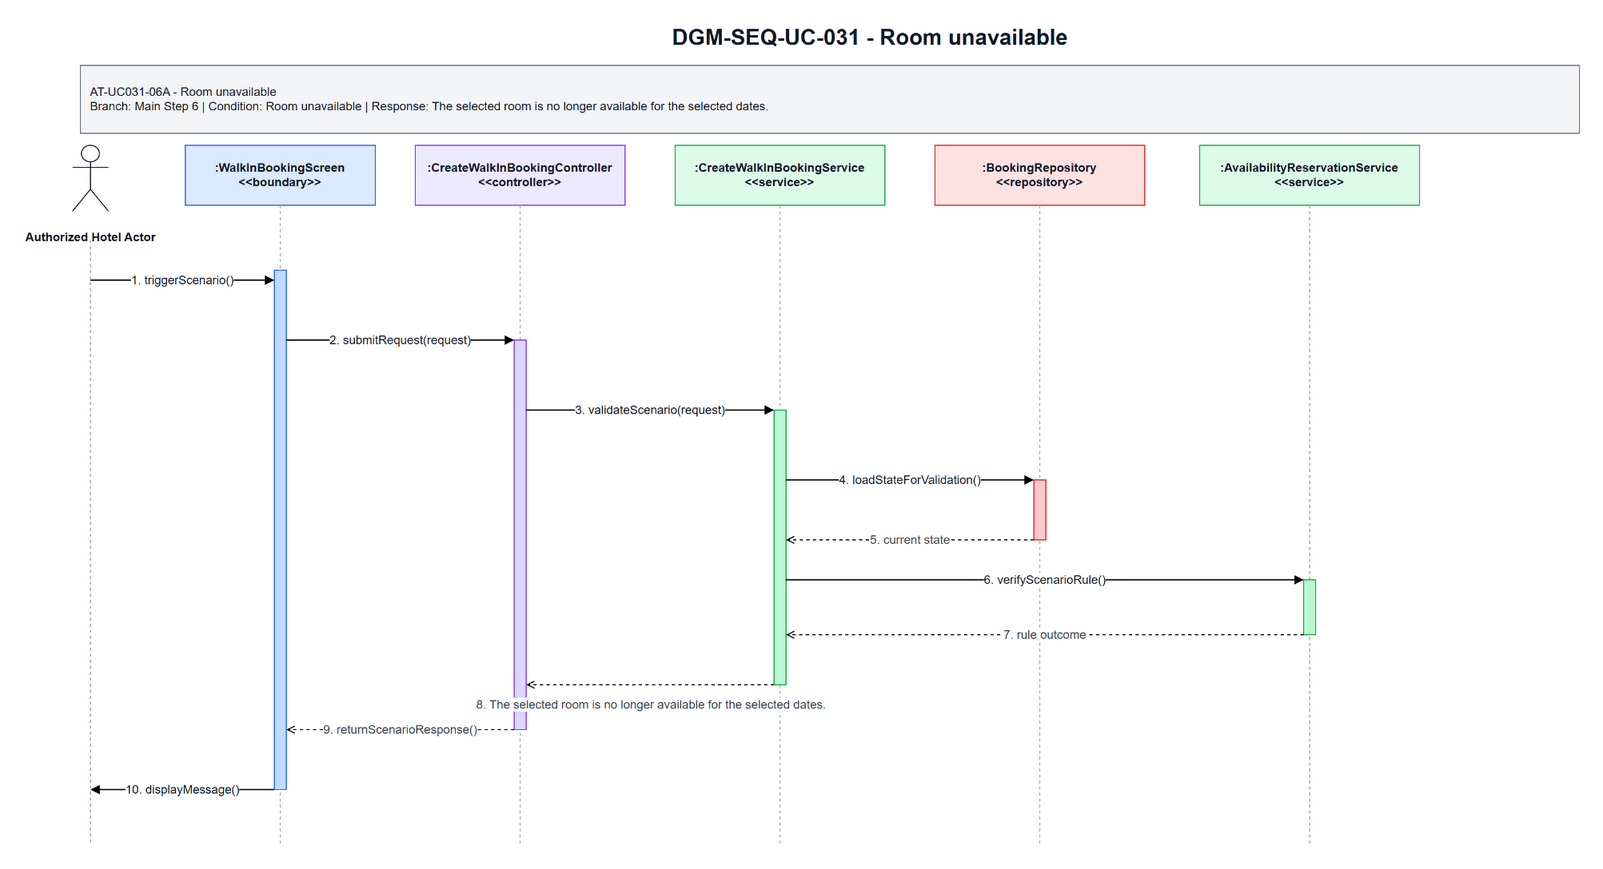

The diagram above was exported from draw.io. Its source (the exported page's mxGraphModel, read from the mxfile embedded in the PNG):
<mxGraphModel dx="1585" dy="963" grid="1" gridSize="10" guides="1" tooltips="1" connect="1" arrows="1" fold="1" page="1" pageScale="1" pageWidth="1700" pageHeight="920" math="0" shadow="0">
  <root>
    <mxCell id="0" />
    <mxCell id="1" parent="0" />
    <mxCell id="title" parent="1" style="text;html=1;strokeColor=none;fillColor=none;align=center;verticalAlign=middle;fontStyle=1;fontSize=22;fontColor=#111827" value="DGM-SEQ-UC-031 - Room unavailable" vertex="1">
      <mxGeometry height="34" width="900" x="420" y="25" as="geometry" />
    </mxCell>
    <mxCell id="scenario-band" parent="1" style="rounded=0;whiteSpace=wrap;html=1;fillColor=#F3F4F6;strokeColor=#6B7280;fontSize=12;fontColor=#111827;align=left;spacing=10" value="AT-UC031-06A - Room unavailable&lt;br&gt;Branch: Main Step 6 | Condition: Room unavailable | Response: The selected room is no longer available for the selected dates." vertex="1">
      <mxGeometry height="68" width="1500" x="80" y="70" as="geometry" />
    </mxCell>
    <mxCell id="actor-icon" parent="1" style="shape=umlActor;verticalLabelPosition=bottom;verticalAlign=top;html=1;outlineConnect=0;strokeColor=#111827" vertex="1">
      <mxGeometry height="66" width="36" x="72" y="150" as="geometry" />
    </mxCell>
    <mxCell id="actor-label" parent="1" style="text;html=1;strokeColor=none;fillColor=none;align=center;verticalAlign=middle;fontStyle=1;fontSize=12;fontColor=#111827" value="Authorized Hotel Actor" vertex="1">
      <mxGeometry height="36" width="140" x="20" y="224" as="geometry" />
    </mxCell>
    <mxCell id="h0" parent="1" style="rounded=0;whiteSpace=wrap;html=1;fillColor=#DBEAFE;strokeColor=#2563EB;fontSize=12;fontStyle=1;fontColor=#111827" value=":WalkInBookingScreen&lt;br&gt;&amp;lt;&amp;lt;boundary&amp;gt;&amp;gt;" vertex="1">
      <mxGeometry height="60" width="190" x="185" y="150" as="geometry" />
    </mxCell>
    <mxCell id="h1" parent="1" style="rounded=0;whiteSpace=wrap;html=1;fillColor=#EDE9FE;strokeColor=#7C3AED;fontSize=12;fontStyle=1;fontColor=#111827" value=":CreateWalkInBookingController&lt;br&gt;&amp;lt;&amp;lt;controller&amp;gt;&amp;gt;" vertex="1">
      <mxGeometry height="60" width="210" x="415" y="150" as="geometry" />
    </mxCell>
    <mxCell id="h2" parent="1" style="rounded=0;whiteSpace=wrap;html=1;fillColor=#DCFCE7;strokeColor=#16A34A;fontSize=12;fontStyle=1;fontColor=#111827" value=":CreateWalkInBookingService&lt;br&gt;&amp;lt;&amp;lt;service&amp;gt;&amp;gt;" vertex="1">
      <mxGeometry height="60" width="210" x="675" y="150" as="geometry" />
    </mxCell>
    <mxCell id="h3" parent="1" style="rounded=0;whiteSpace=wrap;html=1;fillColor=#FEE2E2;strokeColor=#DC2626;fontSize=12;fontStyle=1;fontColor=#111827" value=":BookingRepository&lt;br&gt;&amp;lt;&amp;lt;repository&amp;gt;&amp;gt;" vertex="1">
      <mxGeometry height="60" width="210" x="935" y="150" as="geometry" />
    </mxCell>
    <mxCell id="h4" parent="1" style="rounded=0;whiteSpace=wrap;html=1;fillColor=#DCFCE7;strokeColor=#16A34A;fontSize=12;fontStyle=1;fontColor=#111827" value=":AvailabilityReservationService&lt;br&gt;&amp;lt;&amp;lt;service&amp;gt;&amp;gt;" vertex="1">
      <mxGeometry height="60" width="220" x="1200" y="150" as="geometry" />
    </mxCell>
    <mxCell id="l-actor" edge="1" parent="1" style="endArrow=none;html=1;dashed=1;strokeColor=#9CA3AF">
      <mxGeometry relative="1" as="geometry">
        <mxPoint x="90" y="245" as="sourcePoint" />
        <mxPoint x="90" y="850" as="targetPoint" />
      </mxGeometry>
    </mxCell>
    <mxCell id="l0" edge="1" parent="1" style="endArrow=none;html=1;dashed=1;strokeColor=#9CA3AF">
      <mxGeometry relative="1" as="geometry">
        <mxPoint x="280" y="210" as="sourcePoint" />
        <mxPoint x="280" y="850" as="targetPoint" />
      </mxGeometry>
    </mxCell>
    <mxCell id="l1" edge="1" parent="1" style="endArrow=none;html=1;dashed=1;strokeColor=#9CA3AF">
      <mxGeometry relative="1" as="geometry">
        <mxPoint x="520" y="210" as="sourcePoint" />
        <mxPoint x="520" y="850" as="targetPoint" />
      </mxGeometry>
    </mxCell>
    <mxCell id="l2" edge="1" parent="1" style="endArrow=none;html=1;dashed=1;strokeColor=#9CA3AF">
      <mxGeometry relative="1" as="geometry">
        <mxPoint x="780" y="210" as="sourcePoint" />
        <mxPoint x="780" y="850" as="targetPoint" />
      </mxGeometry>
    </mxCell>
    <mxCell id="l3" edge="1" parent="1" style="endArrow=none;html=1;dashed=1;strokeColor=#9CA3AF">
      <mxGeometry relative="1" as="geometry">
        <mxPoint x="1040" y="210" as="sourcePoint" />
        <mxPoint x="1040" y="850" as="targetPoint" />
      </mxGeometry>
    </mxCell>
    <mxCell id="l4" edge="1" parent="1" style="endArrow=none;html=1;dashed=1;strokeColor=#9CA3AF">
      <mxGeometry relative="1" as="geometry">
        <mxPoint x="1310" y="210" as="sourcePoint" />
        <mxPoint x="1310" y="850" as="targetPoint" />
      </mxGeometry>
    </mxCell>
    <mxCell id="a-boundary" parent="1" style="rounded=0;whiteSpace=wrap;html=1;fillColor=#BFDBFE;strokeColor=#2563EB" vertex="1">
      <mxGeometry height="520" width="12" x="274" y="275" as="geometry" />
    </mxCell>
    <mxCell id="a-controller" parent="1" style="rounded=0;whiteSpace=wrap;html=1;fillColor=#DDD6FE;strokeColor=#7C3AED" vertex="1">
      <mxGeometry height="390" width="12" x="514" y="345" as="geometry" />
    </mxCell>
    <mxCell id="a-service" parent="1" style="rounded=0;whiteSpace=wrap;html=1;fillColor=#BBF7D0;strokeColor=#16A34A" vertex="1">
      <mxGeometry height="275" width="12" x="774" y="415" as="geometry" />
    </mxCell>
    <mxCell id="a-repo" parent="1" style="rounded=0;whiteSpace=wrap;html=1;fillColor=#FECACA;strokeColor=#DC2626" vertex="1">
      <mxGeometry height="60" width="12" x="1034" y="485" as="geometry" />
    </mxCell>
    <mxCell id="a-support" parent="1" style="rounded=0;whiteSpace=wrap;html=1;fillColor=#BBF7D0;strokeColor=#16A34A" vertex="1">
      <mxGeometry height="55" width="12" x="1304" y="585" as="geometry" />
    </mxCell>
    <mxCell id="m1" edge="1" parent="1" style="endArrow=block;html=1;rounded=0;strokeWidth=1.3;fontSize=12;fontColor=#111827;labelBackgroundColor=#FFFFFF" value="1. triggerScenario()">
      <mxGeometry relative="1" as="geometry">
        <mxPoint x="90" y="285" as="sourcePoint" />
        <mxPoint x="274" y="285" as="targetPoint" />
      </mxGeometry>
    </mxCell>
    <mxCell id="m2" edge="1" parent="1" style="endArrow=block;html=1;rounded=0;strokeWidth=1.3;fontSize=12;fontColor=#111827;labelBackgroundColor=#FFFFFF" value="2. submitRequest(request)">
      <mxGeometry relative="1" as="geometry">
        <mxPoint x="286" y="345" as="sourcePoint" />
        <mxPoint x="514" y="345" as="targetPoint" />
      </mxGeometry>
    </mxCell>
    <mxCell id="m3" edge="1" parent="1" style="endArrow=block;html=1;rounded=0;strokeWidth=1.3;fontSize=12;fontColor=#111827;labelBackgroundColor=#FFFFFF" value="3. validateScenario(request)">
      <mxGeometry relative="1" as="geometry">
        <mxPoint x="526" y="415" as="sourcePoint" />
        <mxPoint x="774" y="415" as="targetPoint" />
      </mxGeometry>
    </mxCell>
    <mxCell id="m4" edge="1" parent="1" style="endArrow=block;html=1;rounded=0;strokeWidth=1.3;fontSize=12;fontColor=#111827;labelBackgroundColor=#FFFFFF" value="4. loadStateForValidation()">
      <mxGeometry relative="1" as="geometry">
        <mxPoint x="786" y="485" as="sourcePoint" />
        <mxPoint x="1034" y="485" as="targetPoint" />
      </mxGeometry>
    </mxCell>
    <mxCell id="m5" edge="1" parent="1" style="endArrow=open;endFill=0;dashed=1;html=1;rounded=0;strokeWidth=1.1;fontSize=12;fontColor=#374151;labelBackgroundColor=#FFFFFF" value="5. current state">
      <mxGeometry relative="1" as="geometry">
        <mxPoint x="1034" y="545" as="sourcePoint" />
        <mxPoint x="786" y="545" as="targetPoint" />
      </mxGeometry>
    </mxCell>
    <mxCell id="m6" edge="1" parent="1" style="endArrow=block;html=1;rounded=0;strokeWidth=1.3;fontSize=12;fontColor=#111827;labelBackgroundColor=#FFFFFF" value="6. verifyScenarioRule()">
      <mxGeometry relative="1" as="geometry">
        <mxPoint x="786" y="585" as="sourcePoint" />
        <mxPoint x="1304" y="585" as="targetPoint" />
      </mxGeometry>
    </mxCell>
    <mxCell id="m7" edge="1" parent="1" style="endArrow=open;endFill=0;dashed=1;html=1;rounded=0;strokeWidth=1.1;fontSize=12;fontColor=#374151;labelBackgroundColor=#FFFFFF" value="7. rule outcome">
      <mxGeometry relative="1" as="geometry">
        <mxPoint x="1304" y="640" as="sourcePoint" />
        <mxPoint x="786" y="640" as="targetPoint" />
      </mxGeometry>
    </mxCell>
    <mxCell id="m8" edge="1" parent="1" style="endArrow=open;endFill=0;dashed=1;html=1;rounded=0;strokeWidth=1.1;fontSize=12;fontColor=#374151;labelBackgroundColor=#FFFFFF" value="8. The selected room is no longer available for the selected dates.">
      <mxGeometry relative="1" y="20" as="geometry">
        <mxPoint x="1" as="offset" />
        <mxPoint x="774" y="690" as="sourcePoint" />
        <mxPoint x="526" y="690" as="targetPoint" />
      </mxGeometry>
    </mxCell>
    <mxCell id="m9" edge="1" parent="1" style="endArrow=open;endFill=0;dashed=1;html=1;rounded=0;strokeWidth=1.1;fontSize=12;fontColor=#374151;labelBackgroundColor=#FFFFFF" value="9. returnScenarioResponse()">
      <mxGeometry relative="1" as="geometry">
        <mxPoint x="514" y="735" as="sourcePoint" />
        <mxPoint x="286" y="735" as="targetPoint" />
      </mxGeometry>
    </mxCell>
    <mxCell id="m10" edge="1" parent="1" style="endArrow=block;html=1;rounded=0;strokeWidth=1.3;fontSize=12;fontColor=#111827;labelBackgroundColor=#FFFFFF" value="10. displayMessage()">
      <mxGeometry relative="1" as="geometry">
        <mxPoint x="274" y="795" as="sourcePoint" />
        <mxPoint x="90" y="795" as="targetPoint" />
      </mxGeometry>
    </mxCell>
  </root>
</mxGraphModel>